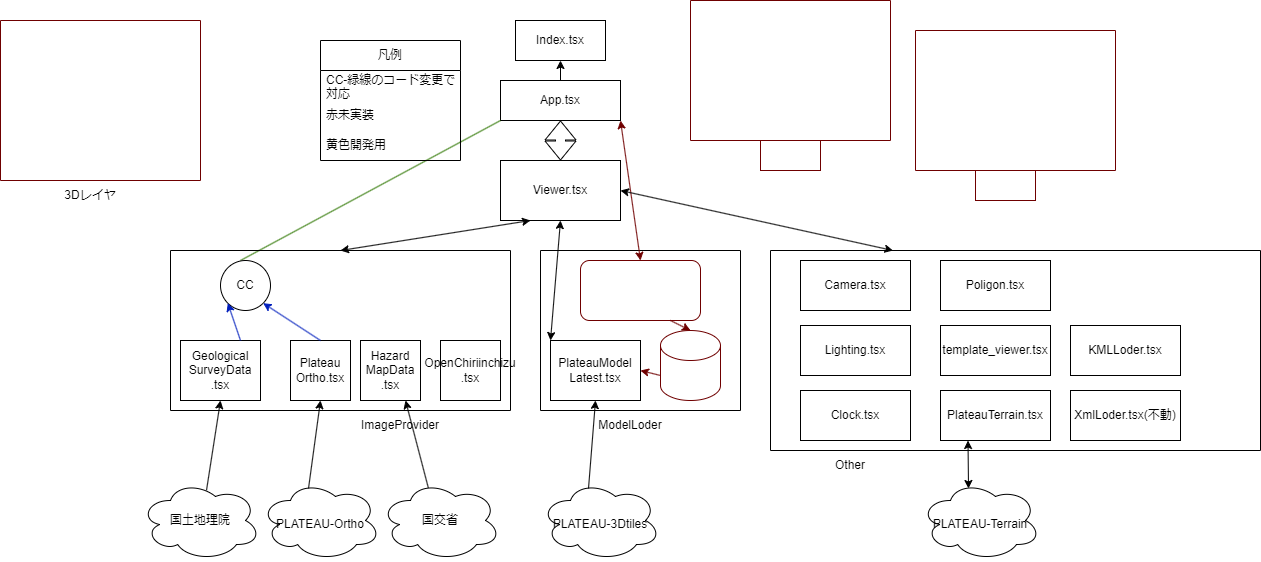

The diagram above was exported from draw.io. Its source (the exported page's mxGraphModel, read from the mxfile embedded in the PNG):
<mxGraphModel dx="1858" dy="1844" grid="1" gridSize="10" guides="1" tooltips="1" connect="1" arrows="1" fold="1" page="1" pageScale="1" pageWidth="827" pageHeight="1169" math="0" shadow="0">
  <root>
    <mxCell id="0" />
    <mxCell id="1" parent="0" />
    <mxCell id="70" style="edgeStyle=none;html=1;exitX=0.5;exitY=0;exitDx=0;exitDy=0;entryX=0.5;entryY=1;entryDx=0;entryDy=0;fontSize=12;" parent="1" source="10" target="69" edge="1">
      <mxGeometry relative="1" as="geometry" />
    </mxCell>
    <mxCell id="10" value="App.tsx" style="rounded=0;whiteSpace=wrap;html=1;" parent="1" vertex="1">
      <mxGeometry x="200" y="70" width="120" height="40" as="geometry" />
    </mxCell>
    <mxCell id="11" value="Viewer.tsx" style="rounded=0;whiteSpace=wrap;html=1;" parent="1" vertex="1">
      <mxGeometry x="200" y="150" width="120" height="60" as="geometry" />
    </mxCell>
    <mxCell id="12" value="" style="shape=flexArrow;endArrow=classic;startArrow=classic;html=1;exitX=0.5;exitY=0;exitDx=0;exitDy=0;" parent="1" source="11" edge="1">
      <mxGeometry width="100" height="100" relative="1" as="geometry">
        <mxPoint x="160" y="210" as="sourcePoint" />
        <mxPoint x="260" y="110" as="targetPoint" />
      </mxGeometry>
    </mxCell>
    <mxCell id="19" value="" style="endArrow=none;html=1;entryX=0;entryY=1;entryDx=0;entryDy=0;exitX=0.4;exitY=0;exitDx=0;exitDy=0;exitPerimeter=0;fillColor=#60a917;strokeColor=#2D7600;" parent="1" source="15" target="10" edge="1">
      <mxGeometry width="50" height="50" relative="1" as="geometry">
        <mxPoint x="160" y="230" as="sourcePoint" />
        <mxPoint x="210" y="180" as="targetPoint" />
      </mxGeometry>
    </mxCell>
    <mxCell id="20" value="" style="endArrow=classic;startArrow=classic;html=1;entryX=0.25;entryY=1;entryDx=0;entryDy=0;exitX=0.5;exitY=0;exitDx=0;exitDy=0;" parent="1" source="28" target="11" edge="1">
      <mxGeometry width="50" height="50" relative="1" as="geometry">
        <mxPoint x="200" y="230" as="sourcePoint" />
        <mxPoint x="230" y="200" as="targetPoint" />
      </mxGeometry>
    </mxCell>
    <mxCell id="23" value="凡例" style="swimlane;fontStyle=0;childLayout=stackLayout;horizontal=1;startSize=30;horizontalStack=0;resizeParent=1;resizeParentMax=0;resizeLast=0;collapsible=1;marginBottom=0;whiteSpace=wrap;html=1;" parent="1" vertex="1">
      <mxGeometry x="20" y="30" width="140" height="120" as="geometry" />
    </mxCell>
    <mxCell id="24" value="CC-緑線のコード変更で対応" style="text;strokeColor=none;fillColor=none;align=left;verticalAlign=middle;spacingLeft=4;spacingRight=4;overflow=hidden;points=[[0,0.5],[1,0.5]];portConstraint=eastwest;rotatable=0;whiteSpace=wrap;html=1;" parent="23" vertex="1">
      <mxGeometry y="30" width="140" height="30" as="geometry" />
    </mxCell>
    <mxCell id="25" value="赤未実装" style="text;strokeColor=none;fillColor=none;align=left;verticalAlign=middle;spacingLeft=4;spacingRight=4;overflow=hidden;points=[[0,0.5],[1,0.5]];portConstraint=eastwest;rotatable=0;whiteSpace=wrap;html=1;" parent="23" vertex="1">
      <mxGeometry y="60" width="140" height="30" as="geometry" />
    </mxCell>
    <mxCell id="26" value="黄色開発用" style="text;strokeColor=none;fillColor=none;align=left;verticalAlign=middle;spacingLeft=4;spacingRight=4;overflow=hidden;points=[[0,0.5],[1,0.5]];portConstraint=eastwest;rotatable=0;whiteSpace=wrap;html=1;" parent="23" vertex="1">
      <mxGeometry y="90" width="140" height="30" as="geometry" />
    </mxCell>
    <mxCell id="28" value="" style="swimlane;startSize=0;" parent="1" vertex="1">
      <mxGeometry x="-130" y="240" width="340" height="160" as="geometry" />
    </mxCell>
    <mxCell id="18" value="Plateau&lt;br&gt;Ortho.tsx" style="rounded=0;whiteSpace=wrap;html=1;" parent="28" vertex="1">
      <mxGeometry x="120" y="90" width="60" height="60" as="geometry" />
    </mxCell>
    <mxCell id="14" value="Geological&lt;br&gt;SurveyData&lt;br&gt;.tsx" style="rounded=0;whiteSpace=wrap;html=1;" parent="28" vertex="1">
      <mxGeometry x="10" y="90" width="80" height="60" as="geometry" />
    </mxCell>
    <mxCell id="15" value="CC" style="ellipse;whiteSpace=wrap;html=1;aspect=fixed;" parent="28" vertex="1">
      <mxGeometry x="50" y="10" width="50" height="50" as="geometry" />
    </mxCell>
    <mxCell id="21" value="" style="endArrow=classic;html=1;entryX=0;entryY=1;entryDx=0;entryDy=0;exitX=0.75;exitY=0;exitDx=0;exitDy=0;fillColor=#0050ef;strokeColor=#001DBC;" parent="28" source="14" target="15" edge="1">
      <mxGeometry width="50" height="50" relative="1" as="geometry">
        <mxPoint x="100" y="90" as="sourcePoint" />
        <mxPoint x="150" y="40" as="targetPoint" />
      </mxGeometry>
    </mxCell>
    <mxCell id="22" value="" style="endArrow=classic;html=1;entryX=1;entryY=1;entryDx=0;entryDy=0;exitX=0.5;exitY=0;exitDx=0;exitDy=0;fillColor=#0050ef;strokeColor=#001DBC;" parent="28" source="18" target="15" edge="1">
      <mxGeometry width="50" height="50" relative="1" as="geometry">
        <mxPoint x="200" y="100" as="sourcePoint" />
        <mxPoint x="250" y="50" as="targetPoint" />
      </mxGeometry>
    </mxCell>
    <mxCell id="71" value="Hazard&lt;br&gt;MapData&lt;br&gt;.tsx" style="rounded=0;whiteSpace=wrap;html=1;" parent="28" vertex="1">
      <mxGeometry x="190" y="90" width="60" height="60" as="geometry" />
    </mxCell>
    <mxCell id="76" value="OpenChiriinchizu&lt;br&gt;.tsx" style="rounded=0;whiteSpace=wrap;html=1;" parent="28" vertex="1">
      <mxGeometry x="270" y="90" width="60" height="60" as="geometry" />
    </mxCell>
    <mxCell id="29" value="ImageProvider" style="text;html=1;strokeColor=none;fillColor=none;align=center;verticalAlign=middle;whiteSpace=wrap;rounded=0;" parent="1" vertex="1">
      <mxGeometry x="70" y="400" width="60" height="30" as="geometry" />
    </mxCell>
    <mxCell id="32" value="" style="swimlane;startSize=0;" parent="1" vertex="1">
      <mxGeometry x="240" y="240" width="200" height="160" as="geometry" />
    </mxCell>
    <mxCell id="31" value="PlateauModel&lt;br&gt;Latest.tsx" style="rounded=0;whiteSpace=wrap;html=1;" parent="32" vertex="1">
      <mxGeometry x="10" y="90" width="90" height="60" as="geometry" />
    </mxCell>
    <mxCell id="38" style="edgeStyle=none;html=1;exitX=0.75;exitY=1;exitDx=0;exitDy=0;entryX=0.5;entryY=0;entryDx=0;entryDy=0;entryPerimeter=0;fillColor=#a20025;strokeColor=#6F0000;" parent="32" source="33" target="36" edge="1">
      <mxGeometry relative="1" as="geometry" />
    </mxCell>
    <mxCell id="33" value="ModelSelector.tsx" style="rounded=1;whiteSpace=wrap;html=1;fillColor=none;fontColor=#ffffff;strokeColor=#6F0000;" parent="32" vertex="1">
      <mxGeometry x="40" y="10" width="120" height="60" as="geometry" />
    </mxCell>
    <mxCell id="39" style="edgeStyle=none;html=1;exitX=0;exitY=0;exitDx=0;exitDy=45;exitPerimeter=0;entryX=1;entryY=0.5;entryDx=0;entryDy=0;fillColor=#a20025;strokeColor=#6F0000;" parent="32" source="36" target="31" edge="1">
      <mxGeometry relative="1" as="geometry" />
    </mxCell>
    <mxCell id="36" value="Pathlist" style="shape=cylinder3;whiteSpace=wrap;html=1;boundedLbl=1;backgroundOutline=1;size=15;fillColor=none;fontColor=#ffffff;strokeColor=#6F0000;" parent="32" vertex="1">
      <mxGeometry x="120" y="80" width="60" height="70" as="geometry" />
    </mxCell>
    <mxCell id="34" value="" style="endArrow=classic;startArrow=classic;html=1;entryX=0.5;entryY=1;entryDx=0;entryDy=0;exitX=0;exitY=0;exitDx=0;exitDy=0;" parent="1" source="31" target="11" edge="1">
      <mxGeometry width="50" height="50" relative="1" as="geometry">
        <mxPoint x="330" y="250" as="sourcePoint" />
        <mxPoint x="380" y="200" as="targetPoint" />
      </mxGeometry>
    </mxCell>
    <mxCell id="35" value="" style="endArrow=classic;startArrow=classic;html=1;exitX=0.5;exitY=0;exitDx=0;exitDy=0;entryX=1;entryY=1;entryDx=0;entryDy=0;fillColor=#a20025;strokeColor=#6F0000;" parent="1" source="33" target="10" edge="1">
      <mxGeometry width="50" height="50" relative="1" as="geometry">
        <mxPoint x="330" y="250" as="sourcePoint" />
        <mxPoint x="380" y="200" as="targetPoint" />
      </mxGeometry>
    </mxCell>
    <mxCell id="40" value="ModelLoder" style="text;html=1;strokeColor=none;fillColor=none;align=center;verticalAlign=middle;whiteSpace=wrap;rounded=0;" parent="1" vertex="1">
      <mxGeometry x="300" y="400" width="60" height="30" as="geometry" />
    </mxCell>
    <mxCell id="41" value="" style="swimlane;startSize=0;fillColor=none;fontColor=#ffffff;strokeColor=#6F0000;" parent="1" vertex="1">
      <mxGeometry x="615" y="20" width="200" height="140" as="geometry" />
    </mxCell>
    <mxCell id="43" value="Editor" style="text;html=1;strokeColor=#6F0000;fillColor=none;align=center;verticalAlign=middle;whiteSpace=wrap;rounded=0;fontColor=#ffffff;" parent="1" vertex="1">
      <mxGeometry x="675" y="160" width="60" height="30" as="geometry" />
    </mxCell>
    <mxCell id="44" value="" style="endArrow=classic;startArrow=classic;html=1;entryX=1;entryY=0.5;entryDx=0;entryDy=0;exitX=0.25;exitY=0;exitDx=0;exitDy=0;" parent="1" source="49" target="11" edge="1">
      <mxGeometry width="50" height="50" relative="1" as="geometry">
        <mxPoint x="500" y="230" as="sourcePoint" />
        <mxPoint x="510" y="250" as="targetPoint" />
      </mxGeometry>
    </mxCell>
    <mxCell id="49" value="" style="swimlane;startSize=0;fillColor=none;" parent="1" vertex="1">
      <mxGeometry x="470" y="240" width="490" height="200" as="geometry" />
    </mxCell>
    <mxCell id="45" value="PlateauTerrain.tsx" style="rounded=0;whiteSpace=wrap;html=1;fillColor=none;" parent="49" vertex="1">
      <mxGeometry x="170" y="140" width="110" height="50" as="geometry" />
    </mxCell>
    <mxCell id="47" value="Lighting.tsx" style="rounded=0;whiteSpace=wrap;html=1;fillColor=none;" parent="49" vertex="1">
      <mxGeometry x="30" y="75" width="110" height="50" as="geometry" />
    </mxCell>
    <mxCell id="48" value="Clock.tsx" style="rounded=0;whiteSpace=wrap;html=1;fillColor=none;" parent="49" vertex="1">
      <mxGeometry x="30" y="140" width="110" height="50" as="geometry" />
    </mxCell>
    <mxCell id="55" value="Camera.tsx" style="rounded=0;whiteSpace=wrap;html=1;fillColor=none;" parent="49" vertex="1">
      <mxGeometry x="30" y="10" width="110" height="50" as="geometry" />
    </mxCell>
    <mxCell id="68" value="template_viewer.tsx" style="rounded=0;whiteSpace=wrap;html=1;fillColor=none;" parent="49" vertex="1">
      <mxGeometry x="170" y="75" width="110" height="50" as="geometry" />
    </mxCell>
    <mxCell id="79" value="XmlLoder.tsx(不動)" style="rounded=0;whiteSpace=wrap;html=1;fillColor=none;" vertex="1" parent="49">
      <mxGeometry x="300" y="140" width="110" height="50" as="geometry" />
    </mxCell>
    <mxCell id="80" value="Poligon.tsx" style="rounded=0;whiteSpace=wrap;html=1;fillColor=none;" vertex="1" parent="49">
      <mxGeometry x="170" y="10" width="110" height="50" as="geometry" />
    </mxCell>
    <mxCell id="81" value="KMLLoder.tsx" style="rounded=0;whiteSpace=wrap;html=1;fillColor=none;" vertex="1" parent="49">
      <mxGeometry x="300" y="75" width="110" height="50" as="geometry" />
    </mxCell>
    <mxCell id="51" value="Other" style="text;html=1;strokeColor=none;fillColor=none;align=center;verticalAlign=middle;whiteSpace=wrap;rounded=0;" parent="1" vertex="1">
      <mxGeometry x="520" y="440" width="60" height="30" as="geometry" />
    </mxCell>
    <mxCell id="56" value="&lt;h1 dir=&quot;auto&quot; class=&quot;heading-element&quot; tabindex=&quot;-1&quot;&gt;&lt;span style=&quot;font-weight: normal;&quot;&gt;&lt;font style=&quot;font-size: 12px;&quot;&gt;PLATEAU-Terrain&lt;/font&gt;&lt;/span&gt;&lt;/h1&gt;" style="ellipse;shape=cloud;whiteSpace=wrap;html=1;fillColor=none;" parent="1" vertex="1">
      <mxGeometry x="620" y="470" width="120" height="80" as="geometry" />
    </mxCell>
    <mxCell id="57" value="" style="endArrow=classic;startArrow=classic;html=1;fontSize=12;exitX=0.4;exitY=0.1;exitDx=0;exitDy=0;exitPerimeter=0;entryX=0.25;entryY=1;entryDx=0;entryDy=0;" parent="1" source="56" target="45" edge="1">
      <mxGeometry width="50" height="50" relative="1" as="geometry">
        <mxPoint x="640" y="470" as="sourcePoint" />
        <mxPoint x="690" y="420" as="targetPoint" />
      </mxGeometry>
    </mxCell>
    <mxCell id="58" value="&lt;h1 dir=&quot;auto&quot; class=&quot;heading-element&quot; tabindex=&quot;-1&quot;&gt;&lt;span style=&quot;font-weight: normal;&quot;&gt;&lt;font style=&quot;font-size: 12px;&quot;&gt;PLATEAU-Ortho&lt;/font&gt;&lt;/span&gt;&lt;/h1&gt;" style="ellipse;shape=cloud;whiteSpace=wrap;html=1;fillColor=none;" parent="1" vertex="1">
      <mxGeometry x="-40" y="470" width="120" height="80" as="geometry" />
    </mxCell>
    <mxCell id="59" value="&lt;h1 dir=&quot;auto&quot; class=&quot;heading-element&quot; tabindex=&quot;-1&quot;&gt;&lt;span style=&quot;font-weight: normal;&quot;&gt;&lt;font style=&quot;font-size: 12px;&quot;&gt;PLATEAU-3Dtiles&lt;/font&gt;&lt;/span&gt;&lt;/h1&gt;" style="ellipse;shape=cloud;whiteSpace=wrap;html=1;fillColor=none;" parent="1" vertex="1">
      <mxGeometry x="240" y="470" width="120" height="80" as="geometry" />
    </mxCell>
    <mxCell id="60" value="" style="endArrow=classic;html=1;fontSize=12;entryX=0.5;entryY=1;entryDx=0;entryDy=0;exitX=0.4;exitY=0.1;exitDx=0;exitDy=0;exitPerimeter=0;" parent="1" source="58" target="18" edge="1">
      <mxGeometry width="50" height="50" relative="1" as="geometry">
        <mxPoint x="150" y="480" as="sourcePoint" />
        <mxPoint x="200" y="430" as="targetPoint" />
      </mxGeometry>
    </mxCell>
    <mxCell id="61" value="" style="endArrow=classic;html=1;fontSize=12;entryX=0.5;entryY=1;entryDx=0;entryDy=0;exitX=0.4;exitY=0.1;exitDx=0;exitDy=0;exitPerimeter=0;" parent="1" source="59" target="31" edge="1">
      <mxGeometry width="50" height="50" relative="1" as="geometry">
        <mxPoint x="270" y="490" as="sourcePoint" />
        <mxPoint x="320" y="440" as="targetPoint" />
      </mxGeometry>
    </mxCell>
    <mxCell id="62" value="" style="swimlane;startSize=0;fontSize=12;fillColor=none;fontColor=#ffffff;strokeColor=#6F0000;" parent="1" vertex="1">
      <mxGeometry x="390" y="-10" width="200" height="140" as="geometry" />
    </mxCell>
    <mxCell id="65" value="Simulator" style="text;html=1;strokeColor=#6F0000;fillColor=none;align=center;verticalAlign=middle;whiteSpace=wrap;rounded=0;fontColor=#ffffff;" parent="1" vertex="1">
      <mxGeometry x="460" y="130" width="60" height="30" as="geometry" />
    </mxCell>
    <mxCell id="69" value="Index.tsx" style="rounded=0;whiteSpace=wrap;html=1;fontSize=12;fillColor=none;" parent="1" vertex="1">
      <mxGeometry x="215" y="10" width="90" height="40" as="geometry" />
    </mxCell>
    <mxCell id="72" value="国土地理院" style="ellipse;shape=cloud;whiteSpace=wrap;html=1;" parent="1" vertex="1">
      <mxGeometry x="-160" y="470" width="120" height="80" as="geometry" />
    </mxCell>
    <mxCell id="75" style="edgeStyle=none;html=1;exitX=0.4;exitY=0.1;exitDx=0;exitDy=0;exitPerimeter=0;entryX=0.75;entryY=1;entryDx=0;entryDy=0;" parent="1" source="73" target="71" edge="1">
      <mxGeometry relative="1" as="geometry" />
    </mxCell>
    <mxCell id="73" value="国交省" style="ellipse;shape=cloud;whiteSpace=wrap;html=1;" parent="1" vertex="1">
      <mxGeometry x="80" y="470" width="120" height="80" as="geometry" />
    </mxCell>
    <mxCell id="74" value="" style="endArrow=classic;html=1;entryX=0.5;entryY=1;entryDx=0;entryDy=0;exitX=0.55;exitY=0.123;exitDx=0;exitDy=0;exitPerimeter=0;" parent="1" source="72" target="14" edge="1">
      <mxGeometry width="50" height="50" relative="1" as="geometry">
        <mxPoint x="-110" y="480" as="sourcePoint" />
        <mxPoint x="-60" y="430" as="targetPoint" />
      </mxGeometry>
    </mxCell>
    <mxCell id="77" value="" style="swimlane;startSize=0;fillColor=#a20025;fontColor=#ffffff;strokeColor=#6F0000;" parent="1" vertex="1">
      <mxGeometry x="-300" y="10" width="200" height="160" as="geometry" />
    </mxCell>
    <mxCell id="78" value="3Dレイヤ" style="text;html=1;strokeColor=none;fillColor=none;align=center;verticalAlign=middle;whiteSpace=wrap;rounded=0;" parent="1" vertex="1">
      <mxGeometry x="-240" y="170" width="60" height="30" as="geometry" />
    </mxCell>
  </root>
</mxGraphModel>